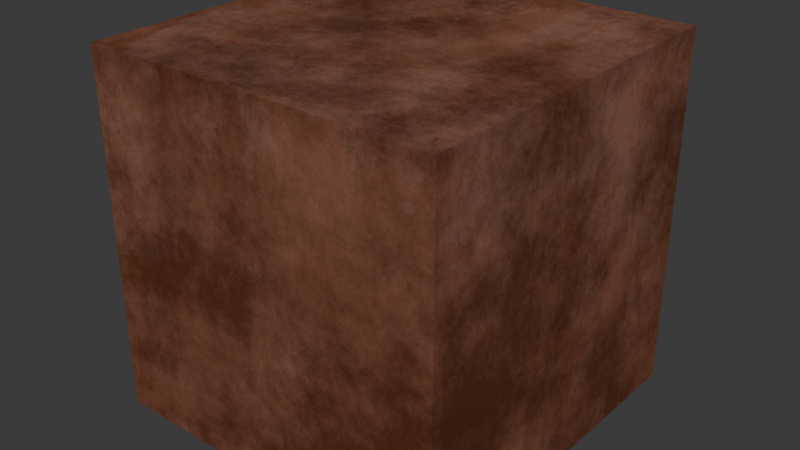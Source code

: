 # Source: syncTestplant_v001.blend  (saved by Blender 5.2.44; exported with 4.5.12 LTS)
import bpy
from mathutils import Matrix  # noqa: F401  (used for matrix-valued properties, if any)

bpy.ops.wm.read_factory_settings(use_empty=True)
scene = bpy.context.scene
scene.name = 'Scene'

# ---- collections
col_collection = bpy.data.collections.new('Collection'); scene.collection.children.link(col_collection)
col_potted_aloe_vera = bpy.data.collections.new('Potted Aloe Vera'); col_collection.children.link(col_potted_aloe_vera)

# ---- images (referenced by path relative to the original .blend; pixels are not part of the script)
import os
ASSET_DIR = os.environ.get("B2B_ASSET_DIR", "")  # directory of the original .blend (textures are referenced by path, not embedded)
HERE = os.path.dirname(os.path.abspath(__file__))  # packed textures are extracted next to this script under _unpacked/

def load_image(name, relpath, width, height, colorspace="sRGB"):
    """Load a texture the original file referenced (path relative to the .blend, or extracted next to this script)."""
    p = next((c for c in (os.path.join(HERE, relpath), os.path.join(ASSET_DIR, relpath)) if relpath and os.path.exists(c)), "")
    if p:
        img = bpy.data.images.load(p, check_existing=True)
        img.name = name
    else:  # same state as the original file: an image datablock whose file is absent (Cycles renders it pink)
        img = bpy.data.images.new(name, width, height)
        img.source = "FILE"
        img.filepath = "//" + (relpath or name)
    img.colorspace_settings.name = colorspace
    return img
img_jji54559851144_jpg_004 = load_image('JJI54559851144.jpg.004', '_unpacked/JJI54559851144.70d23e02.jpg', 1000, 1000, 'sRGB')
img_jji54559851144_jpg_005 = load_image('JJI54559851144.jpg.005', '_unpacked/JJI54559851144000.70d23e02.jpg', 1000, 1000, 'Non-Color')

# ---- materials (node trees are filled in below, after node groups)
mat_terracotta_planter_tall_mat_002 = bpy.data.materials.new('TERRACOTTA_PLANTER_TALL_Mat.002')
mat_terracotta_planter_tall_mat_002.use_backface_culling_lightprobe_volume = False
mat_terracotta_planter_tall_mat_002.use_transparent_shadow = False

# ---- material node trees
mat_terracotta_planter_tall_mat_002.use_nodes = True; mat_terracotta_planter_tall_mat_002.node_tree.nodes.clear()
_N = mat_terracotta_planter_tall_mat_002.node_tree.nodes; _L = mat_terracotta_planter_tall_mat_002.node_tree.links
n0 = _N.new('ShaderNodeOutputMaterial'); n0.name = 'Material Output'; n0.location = (456, 26)
n1 = _N.new('ShaderNodeBsdfPrincipled'); n1.name = 'Principled BSDF'; n1.location = (183, 24)
n1.inputs[2].default_value = 0.65
n1.inputs[3].default_value = 1.45
n1.inputs[27].default_value = (0.0, 0.0, 0.0, 1.0)
n1.inputs[28].default_value = 1.0
n2 = _N.new('ShaderNodeTexImage'); n2.name = 'Image Texture.005'; n2.location = (-1380, 39)
n2.image = img_jji54559851144_jpg_004
n3 = _N.new('ShaderNodeMapping'); n3.name = 'Mapping'; n3.location = (-1560, -1)
n3.inputs[1].default_value = (0.0, 0.25, 0.0)
n3.inputs[2].default_value = (0.0, 0.0, 1.571)
n3.inputs[3].default_value = (2.0, 2.0, 2.0)
n4 = _N.new('ShaderNodeTexCoord'); n4.name = 'Texture Coordinate'; n4.location = (-1740, -1)
n5 = _N.new('ShaderNodeBrightContrast'); n5.name = 'Brightness/Contrast'; n5.location = (-1010, 68)
n5.inputs[1].default_value = -0.15
n5.inputs[2].default_value = 0.195
n6 = _N.new('ShaderNodeTexImage'); n6.name = 'Image Texture.006'; n6.location = (-1377, -231)
n6.image = img_jji54559851144_jpg_005
n7 = _N.new('ShaderNodeValToRGB'); n7.name = 'Color Ramp'; n7.location = (-1034, -295)
while len(n7.color_ramp.elements) > 1: n7.color_ramp.elements.remove(n7.color_ramp.elements[-1])
n7.color_ramp.elements[0].position = 0.5891; n7.color_ramp.elements[0].color = (1.0, 1.0, 1.0, 1.0)
_e = n7.color_ramp.elements.new(0.8852); _e.color = (0.0, 0.0, 0.0, 1.0)
n8 = _N.new('ShaderNodeBump'); n8.name = 'Bump'; n8.location = (-687, -279)
n8.inputs[0].default_value = 0.45
n9 = _N.new('ShaderNodeMix'); n9.name = 'Mix'; n9.location = (-799, 75)
n9.data_type = 'RGBA'
n9.inputs[0].default_value = 0.85
n9.inputs[7].default_value = (0.3801, 0.1099, 0.04134, 1.0)
n10 = _N.new('ShaderNodeMix'); n10.name = 'Mix.001'; n10.location = (-389, 177)
n10.data_type = 'RGBA'
n11 = _N.new('ShaderNodeValToRGB'); n11.name = 'Color Ramp.001'; n11.location = (-826, 293)
while len(n11.color_ramp.elements) > 1: n11.color_ramp.elements.remove(n11.color_ramp.elements[-1])
n11.color_ramp.elements[0].position = 0.3535; n11.color_ramp.elements[0].color = (0.0, 0.0, 0.0, 1.0)
_e = n11.color_ramp.elements.new(0.577); _e.color = (1.0, 1.0, 1.0, 1.0)
n12 = _N.new('ShaderNodeTexNoise'); n12.name = 'Noise Texture'; n12.location = (-1007, 388)
n12.width = 145
n12.inputs[2].default_value = 2.0
n12.inputs[3].default_value = 9.0
n12.inputs[4].default_value = 0.7
n12.inputs[5].default_value = 2.5
n13 = _N.new('ShaderNodeHueSaturation'); n13.name = 'Hue/Saturation/Value'; n13.location = (-594, -7)
n13.inputs[1].default_value = 1.2
n13.inputs[2].default_value = 0.38
n14 = _N.new('ShaderNodeHueSaturation'); n14.name = 'Hue/Saturation/Value.001'; n14.location = (-184, 159)
n14.inputs[2].default_value = 0.65
_L.new(n3.outputs[0], n2.inputs[0])
_L.new(n4.outputs[2], n3.inputs[0])
_L.new(n2.outputs[0], n5.inputs[0])
_L.new(n6.outputs[0], n7.inputs[0])
_L.new(n3.outputs[0], n6.inputs[0])
_L.new(n7.outputs[0], n8.inputs[3])
_L.new(n8.outputs[0], n1.inputs[5])
_L.new(n5.outputs[0], n9.inputs[6])
_L.new(n11.outputs[0], n10.inputs[0])
_L.new(n12.outputs[0], n11.inputs[0])
_L.new(n13.outputs[0], n10.inputs[7])
_L.new(n9.outputs[2], n13.inputs[4])
_L.new(n9.outputs[2], n10.inputs[6])
_L.new(n10.outputs[2], n14.inputs[4])
_L.new(n14.outputs[0], n1.inputs[0])
_L.new(n1.outputs[0], n0.inputs[0])
n0.is_active_output = True

# ---- world
world_world = bpy.data.worlds.new('World'); scene.world = world_world
world_world.use_nodes = True; world_world.node_tree.nodes.clear()
_N = world_world.node_tree.nodes; _L = world_world.node_tree.links
n0 = _N.new('ShaderNodeOutputWorld'); n0.name = 'World Output'; n0.location = (200, 100)
n1 = _N.new('ShaderNodeBackground'); n1.name = 'Background'; n1.location = (-200, 100)
n1.inputs[0].default_value = (0.05088, 0.05088, 0.05088, 1.0)
_L.new(n1.outputs[0], n0.inputs[0])
n0.is_active_output = True
world_world.color = (0.05088, 0.05088, 0.05088)
world_world.sun_shadow_jitter_overblur = 0.0

# ---- meshes
me_cube_001 = bpy.data.meshes.new('Cube.001')
me_cube_001.from_pydata([(-1.0, -1.0, -1.0), (-1.0, -1.0, 1.0), (-1.0, 1.0, -1.0), (-1.0, 1.0, 1.0), (1.0, -1.0, -1.0), (1.0, -1.0, 1.0), (1.0, 1.0, -1.0), (1.0, 1.0, 1.0)], [], [(0, 1, 3, 2), (2, 3, 7, 6), (6, 7, 5, 4), (4, 5, 1, 0), (2, 6, 4, 0), (7, 3, 1, 5)])
_uv = me_cube_001.uv_layers.new(name='UVMap')
_uv.uv.foreach_set('vector', [0.375, 0.0, 0.625, 0.0, 0.625, 0.25, 0.375, 0.25, 0.375, 0.25, 0.625, 0.25, 0.625, 0.5, 0.375, 0.5, 0.375, 0.5, 0.625, 0.5, 0.625, 0.75, 0.375, 0.75, 0.375, 0.75, 0.625, 0.75, 0.625, 1.0, 0.375, 1.0, 0.125, 0.5, 0.375, 0.5, 0.375, 0.75, 0.125, 0.75, 0.625, 0.5, 0.875, 0.5, 0.875, 0.75, 0.625, 0.75])
me_cube_001.materials.append(mat_terracotta_planter_tall_mat_002)
me_cube_001.update()

# ---- objects
ob_cube = bpy.data.objects.new('Cube', me_cube_001)

# ---- transforms, parenting, visibility, modifiers, constraints
ob_cube.location = (0.0, 0.0, 0.0)

# ---- collection membership
col_potted_aloe_vera.objects.link(ob_cube)

# ---- scene / render settings (as saved in the file)
scene.frame_start = 1; scene.frame_end = 250; scene.frame_set(1)
scene.render.engine = 'BLENDER_EEVEE_NEXT'
scene.render.bake_bias = 0.0
scene.render.bake_samples = 0
scene.render.compositor_device = 'GPU'
scene.eevee.use_volume_custom_range = False
scene.eevee.fast_gi_thickness_near = 0.1
scene.eevee.fast_gi_thickness_far = 0.0
scene.eevee.ray_tracing_options.screen_trace_thickness = 0.1
bpy.context.view_layer.update()

# ---- added for rendering (the .blend has no active camera and no usable light): camera, sun
cam_auto = bpy.data.cameras.new('AutoCamera')
cam_auto.lens = 50.0
cam_auto.sensor_width = 36.0
cam_auto.clip_end = 1000.0
ob_auto_camera = bpy.data.objects.new('AutoCamera', cam_auto)
scene.collection.objects.link(ob_auto_camera)
ob_auto_camera.location = (3.20507, -3.84609, 2.56406)
ob_auto_camera.rotation_euler = (1.09748, -7.21219e-08, 0.694738)
scene.camera = ob_auto_camera
light_auto_sun = bpy.data.lights.new('AutoSun', 'SUN')
light_auto_sun.energy = 3.0
light_auto_sun.angle = 0.0523599
ob_auto_sun = bpy.data.objects.new('AutoSun', light_auto_sun)
scene.collection.objects.link(ob_auto_sun)
ob_auto_sun.rotation_euler = (0.872665, 0.174533, 0.523599)
bpy.context.view_layer.update()
